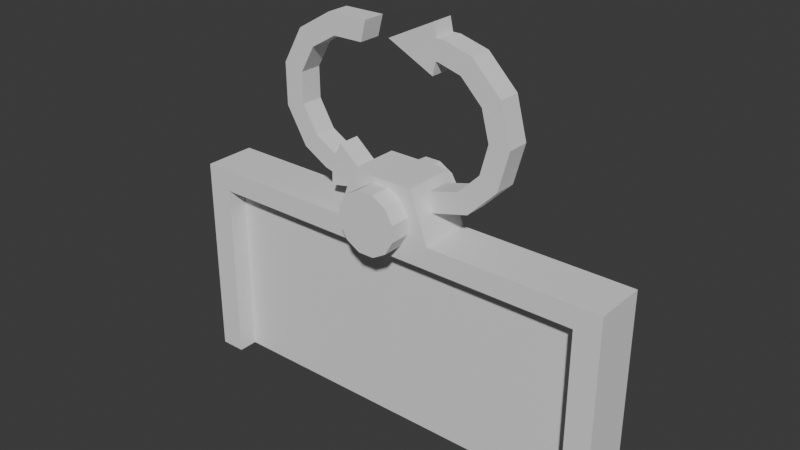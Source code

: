 # Source: Gates.blend  (saved by Blender 4.3.34; exported with 4.5.12 LTS)
import bpy
from mathutils import Matrix  # noqa: F401  (used for matrix-valued properties, if any)

bpy.ops.wm.read_factory_settings(use_empty=True)
scene = bpy.context.scene
scene.name = 'Scene'

# ---- collections
col_collection = bpy.data.collections.new('Collection'); scene.collection.children.link(col_collection)

# ---- world
world_world = bpy.data.worlds.new('World'); scene.world = world_world
world_world.use_nodes = True; world_world.node_tree.nodes.clear()
_N = world_world.node_tree.nodes; _L = world_world.node_tree.links
n0 = _N.new('ShaderNodeOutputWorld'); n0.name = 'World Output'; n0.location = (300, 300)
n1 = _N.new('ShaderNodeBackground'); n1.name = 'Background'; n1.location = (10, 300)
n1.inputs[0].default_value = (0.05088, 0.05088, 0.05088, 1.0)
_L.new(n1.outputs[0], n0.inputs[0])
n0.is_active_output = True
world_world.color = (0.05088, 0.05088, 0.05088)
world_world.use_sun_shadow = False
world_world.sun_shadow_jitter_overblur = 0.0

# ---- meshes
me_cube_003 = bpy.data.meshes.new('Cube.003')
me_cube_003.from_pydata([(0.0005231, -0.1068, -1.648), (0.0005231, -0.1068, 1.715), (0.0005231, 0.1068, -1.648), (0.0005231, 0.1068, 1.715), (3.56, -0.1068, -1.648), (3.56, -0.1068, 1.715), (3.56, 0.1068, -1.648), (3.56, 0.1068, 1.715)], [], [(0, 1, 3, 2), (2, 3, 7, 6), (6, 7, 5, 4), (4, 5, 1, 0), (2, 6, 4, 0), (7, 3, 1, 5)])
_uv = me_cube_003.uv_layers.new(name='UVMap')
_uv.uv.foreach_set('vector', [0.05997, 0.9723, 0.05997, 0.5, 0.08996, 0.5, 0.08996, 0.9723, 0.4723, 0.5, -4.263e-09, 0.5, 3.349e-08, 2.528e-15, 0.4723, 3.566e-08, 0.08996, 0.9723, 0.08996, 0.5, 0.1199, 0.5, 0.1199, 0.9723, 0.9447, 0.5, 0.4723, 0.5, 0.4723, 1.53e-08, 0.9447, 5.097e-08, 0.02999, 0.5, 0.02999, 1.0, -1.201e-09, 1.0, 3.655e-08, 0.5, 0.05997, 0.5, 0.05997, 1.0, 0.02999, 1.0, 0.02999, 0.5])
me_cube_003.update()
me_cube_005 = bpy.data.meshes.new('Cube.005')
me_cube_005.from_pydata([(0.0005231, -0.1068, -1.648), (0.0005231, -0.1068, 1.715), (0.0005231, 0.1068, -1.648), (0.0005231, 0.1068, 1.715), (3.56, -0.1068, -1.648), (3.56, -0.1068, 1.715), (3.56, 0.1068, -1.648), (3.56, 0.1068, 1.715)], [], [(0, 1, 3, 2), (2, 3, 7, 6), (6, 7, 5, 4), (4, 5, 1, 0), (2, 6, 4, 0), (7, 3, 1, 5)])
_uv = me_cube_005.uv_layers.new(name='UVMap')
_uv.uv.foreach_set('vector', [0.05997, 0.9723, 0.05997, 0.5, 0.08996, 0.5, 0.08996, 0.9723, 0.4723, 0.5, -4.263e-09, 0.5, 3.349e-08, 2.528e-15, 0.4723, 3.566e-08, 0.08996, 0.9723, 0.08996, 0.5, 0.1199, 0.5, 0.1199, 0.9723, 0.9447, 0.5, 0.4723, 0.5, 0.4723, 1.621e-08, 0.9447, 5.187e-08, 7.479e-09, 1.0, 7.721e-11, 0.5, 0.02999, 0.5, 0.02999, 1.0, 0.02999, 1.0, 0.02999, 0.5, 0.05997, 0.5, 0.05997, 1.0])
me_cube_005.update()
me_cube_006 = bpy.data.meshes.new('Cube.006')
me_cube_006.from_pydata([(-4.018, -0.4731, -2.373), (-4.018, -0.4731, 1.384), (-4.018, 0.4731, -2.373), (-4.018, 0.4731, 1.384), (4.018, -0.4731, -2.373), (4.018, -0.4731, 1.384), (4.018, 0.4731, -2.373), (4.018, 0.4731, 1.384), (3.56, 0.4731, -2.373), (-3.56, 0.4731, -2.373), (-3.56, 0.4731, 1.384), (3.56, 0.4731, 1.384), (-3.56, -0.4731, -2.373), (3.56, -0.4731, -2.373), (3.56, -0.4731, 1.384), (-3.56, -0.4731, 1.384), (-4.018, -0.4731, 0.9898), (-4.018, 0.4731, 0.9898), (4.018, 0.4731, 0.9898), (4.018, -0.4731, 0.9898), (3.56, -0.4731, 0.9898), (-3.56, -0.4731, 0.9898), (-3.56, 0.4731, 0.9898), (3.56, 0.4731, 0.9898), (-0.9109, 0.4731, 1.384), (1.764e-07, 0.4731, 1.384), (0.9109, 0.4731, 1.384), (0.9109, -0.4731, 1.384), (-6.582e-09, -0.4731, 1.384), (-0.9109, -0.4731, 1.384), (-0.9109, 0.4731, 0.9898), (1.764e-07, 0.4731, 0.9898), (0.9109, 0.4731, 0.9898), (0.9109, -0.4731, 0.9898), (-6.582e-09, -0.4731, 0.9898), (-0.9109, -0.4731, 0.9898), (-0.5779, 0.4731, 2.276), (1.446e-07, 0.4731, 2.276), (0.5779, 0.4731, 2.276), (0.5779, -0.4731, 2.276), (2.851e-08, -0.4731, 2.276), (-0.5779, -0.4731, 2.276)], [], [(16, 1, 3, 17), (23, 11, 7, 18), (18, 7, 5, 19), (21, 15, 1, 16), (8, 6, 4, 13), (10, 3, 1, 15), (7, 11, 14, 5), (24, 10, 15, 29), (2, 9, 12, 0), (19, 5, 14, 20), (35, 29, 15, 21), (17, 3, 10, 22), (32, 26, 11, 23), (2, 17, 22, 9), (21, 12, 9, 22), (4, 19, 20, 13), (12, 21, 16, 0), (6, 18, 19, 4), (8, 23, 18, 6), (0, 16, 17, 2), (33, 32, 23, 20), (13, 20, 23, 8), (21, 22, 30, 35), (35, 30, 31, 34), (34, 31, 32, 33), (22, 10, 24, 30), (30, 24, 25, 31), (31, 25, 26, 32), (20, 14, 27, 33), (33, 27, 28, 34), (34, 28, 29, 35), (11, 26, 27, 14), (25, 24, 36, 37), (24, 29, 41, 36), (38, 37, 40, 39), (37, 36, 41, 40), (27, 26, 38, 39), (28, 27, 39, 40), (26, 25, 37, 38), (29, 28, 40, 41)])
_uv = me_cube_006.uv_layers.new(name='UVMap')
_uv.uv.foreach_set('vector', [0.8648, 0.0362, 0.8648, 1.096e-08, 0.9518, 1.096e-08, 0.9518, 0.0362, 0.3816, 0.04216, 0.3454, 0.04216, 0.3454, -1.776e-08, 0.3816, -1.503e-08, 0.8648, 0.3816, 0.8648, 0.3454, 0.9518, 0.3454, 0.9518, 0.3816, 0.0362, 0.04216, 8.45e-08, 0.04216, 8.768e-08, 4.384e-08, 0.0362, 4.657e-08, 0.04216, 0.8259, 0.0, 0.8259, 0.0, 0.7389, 0.04216, 0.7389, 0.7778, 0.6968, 0.7778, 0.7389, 0.6908, 0.7389, 0.6908, 0.6968, 0.7778, 1.488e-08, 0.7778, 0.04216, 0.6908, 0.04216, 0.6908, 8.314e-09, 0.7778, 0.5331, 0.7778, 0.6968, 0.6908, 0.6968, 0.6908, 0.5331, 0.08431, 0.8259, 0.04216, 0.8259, 0.04216, 0.7389, 0.08431, 0.7389, 0.0362, 0.7389, 9.974e-09, 0.7389, 1.316e-08, 0.6968, 0.0362, 0.6968, 0.0362, 0.2058, 6.666e-08, 0.2058, 8.45e-08, 0.04216, 0.0362, 0.04216, 0.3816, 0.7389, 0.3454, 0.7389, 0.3454, 0.6968, 0.3816, 0.6968, 0.3816, 0.2058, 0.3454, 0.2058, 0.3454, 0.04216, 0.3816, 0.04216, 0.6908, 0.7389, 0.3816, 0.7389, 0.3816, 0.6968, 0.6908, 0.6968, 0.8648, 0.6546, 0.8648, 0.9638, 0.7778, 0.9638, 0.7778, 0.6546, 0.3454, 0.7389, 0.0362, 0.7389, 0.0362, 0.6968, 0.3454, 0.6968, 0.3454, 0.04216, 0.0362, 0.04216, 0.0362, 4.657e-08, 0.3454, 2.608e-08, 0.8648, 0.6908, 0.8648, 0.3816, 0.9518, 0.3816, 0.9518, 0.6908, 0.6908, 0.04216, 0.3816, 0.04216, 0.3816, -1.503e-08, 0.6908, 8.314e-09, 0.8648, 0.3454, 0.8648, 0.0362, 0.9518, 0.0362, 0.9518, 0.3454, 0.7778, 0.4909, 0.8648, 0.4909, 0.8648, 0.6546, 0.7778, 0.6546, 0.8648, 1.0, 0.8648, 0.6908, 0.9518, 0.6908, 0.9518, 1.0, 0.7778, -7.038e-09, 0.8648, 4.337e-08, 0.8648, 0.1636, 0.7778, 0.1636, 0.7778, 0.1636, 0.8648, 0.1636, 0.8648, 0.3273, 0.7778, 0.3273, 0.7778, 0.3273, 0.8648, 0.3273, 0.8648, 0.4909, 0.7778, 0.4909, 0.3816, 0.6968, 0.3454, 0.6968, 0.3454, 0.5331, 0.3816, 0.5331, 0.3816, 0.5331, 0.3454, 0.5331, 0.3454, 0.3695, 0.3816, 0.3695, 0.3816, 0.3695, 0.3454, 0.3695, 0.3454, 0.2058, 0.3816, 0.2058, 0.0362, 0.6968, 1.316e-08, 0.6968, 3.099e-08, 0.5331, 0.0362, 0.5331, 0.0362, 0.5331, 3.099e-08, 0.5331, 4.883e-08, 0.3695, 0.0362, 0.3695, 0.0362, 0.3695, 4.883e-08, 0.3695, 6.666e-08, 0.2058, 0.0362, 0.2058, 0.7778, 0.04216, 0.7778, 0.2058, 0.6908, 0.2058, 0.6908, 0.04216, 0.3454, 0.3695, 0.3454, 0.5331, 0.3454, 0.5331, 0.3454, 0.3695, 0.7778, 0.5331, 0.6908, 0.5331, 0.6908, 0.5331, 0.7778, 0.5331, 0.7778, 0.2058, 0.7778, 0.3695, 0.6908, 0.3695, 0.6908, 0.2058, 0.7778, 0.3695, 0.7778, 0.5331, 0.6908, 0.5331, 0.6908, 0.3695, 0.6908, 0.2058, 0.7778, 0.2058, 0.7778, 0.2058, 0.6908, 0.2058, 4.883e-08, 0.3695, 3.099e-08, 0.5331, 3.099e-08, 0.5331, 4.883e-08, 0.3695, 0.3454, 0.2058, 0.3454, 0.3695, 0.3454, 0.3695, 0.3454, 0.2058, 6.666e-08, 0.2058, 4.883e-08, 0.3695, 4.883e-08, 0.3695, 6.666e-08, 0.2058])
me_cube_006.update()
me_cylinder = bpy.data.meshes.new('Cylinder')
me_cylinder.from_pydata([(0.0, 0.5594, -0.8349), (0.0, 0.5594, 0.8349), (0.2797, 0.4844, -0.8349), (0.2797, 0.4844, 0.8349), (0.4844, 0.2797, -0.8349), (0.4844, 0.2797, 0.8349), (0.5594, 0.0, -0.8349), (0.5594, 0.0, 0.8349), (0.4844, -0.2797, -0.8349), (0.4844, -0.2797, 0.8349), (0.2797, -0.4844, -0.8349), (0.2797, -0.4844, 0.8349), (0.0, -0.5594, -0.8349), (0.0, -0.5594, 0.8349), (-0.2797, -0.4844, -0.8349), (-0.2797, -0.4844, 0.8349), (-0.4844, -0.2797, -0.8349), (-0.4844, -0.2797, 0.8349), (-0.5594, 0.0, -0.8349), (-0.5594, 0.0, 0.8349), (-0.4844, 0.2797, -0.8349), (-0.4844, 0.2797, 0.8349), (-0.2797, 0.4844, -0.8349), (-0.2797, 0.4844, 0.8349)], [], [(0, 1, 3, 2), (2, 3, 5, 4), (4, 5, 7, 6), (6, 7, 9, 8), (8, 9, 11, 10), (10, 11, 13, 12), (12, 13, 15, 14), (14, 15, 17, 16), (16, 17, 19, 18), (18, 19, 21, 20), (3, 1, 23, 21, 19, 17, 15, 13, 11, 9, 7, 5), (20, 21, 23, 22), (22, 23, 1, 0), (0, 2, 4, 6, 8, 10, 12, 14, 16, 18, 20, 22)])
_uv = me_cylinder.uv_layers.new(name='UVMap')
_uv.uv.foreach_set('vector', [1.0, 0.5, 1.0, 1.0, 0.9167, 1.0, 0.9167, 0.5, 0.9167, 0.5, 0.9167, 1.0, 0.8333, 1.0, 0.8333, 0.5, 0.8333, 0.5, 0.8333, 1.0, 0.75, 1.0, 0.75, 0.5, 0.75, 0.5, 0.75, 1.0, 0.6667, 1.0, 0.6667, 0.5, 0.6667, 0.5, 0.6667, 1.0, 0.5833, 1.0, 0.5833, 0.5, 0.5833, 0.5, 0.5833, 1.0, 0.5, 1.0, 0.5, 0.5, 0.5, 0.5, 0.5, 1.0, 0.4167, 1.0, 0.4167, 0.5, 0.4167, 0.5, 0.4167, 1.0, 0.3333, 1.0, 0.3333, 0.5, 0.3333, 0.5, 0.3333, 1.0, 0.25, 1.0, 0.25, 0.5, 0.25, 0.5, 0.25, 1.0, 0.1667, 1.0, 0.1667, 0.5, 0.37, 0.4578, 0.25, 0.49, 0.13, 0.4578, 0.04215, 0.37, 0.01, 0.25, 0.04215, 0.13, 0.13, 0.04215, 0.25, 0.01, 0.37, 0.04215, 0.4578, 0.13, 0.49, 0.25, 0.4578, 0.37, 0.1667, 0.5, 0.1667, 1.0, 0.08333, 1.0, 0.08333, 0.5, 0.08333, 0.5, 0.08333, 1.0, 7.451e-08, 1.0, 7.451e-08, 0.5, 0.75, 0.49, 0.87, 0.4578, 0.9578, 0.37, 0.99, 0.25, 0.9578, 0.13, 0.87, 0.04215, 0.75, 0.01, 0.63, 0.04215, 0.5422, 0.13, 0.51, 0.25, 0.5422, 0.37, 0.63, 0.4578])
me_cylinder.update()
me_cylinder_001 = bpy.data.meshes.new('Cylinder.001')
me_cylinder_001.from_pydata([(0.03418, 0.6443, -0.09404), (0.03418, 0.6443, 0.09404), (0.335, 0.5802, -0.09404), (0.335, 0.5802, 0.09404), (0.5802, 0.335, -0.09404), (0.5802, 0.335, 0.09404), (0.67, 1.7e-07, -0.09404), (0.67, 3.068e-07, 0.09404), (0.5802, -0.335, -0.09404), (0.5802, -0.335, 0.09404), (0.335, -0.5802, -0.09404), (0.335, -0.5802, 0.09404), (3.331e-16, -0.67, -0.09404), (-1.11e-16, -0.67, 0.09404), (0.03418, 0.4807, 0.09404), (0.2473, 0.4284, 0.09404), (0.2473, -0.4284, 0.09404), (0.4946, 2.802e-07, 0.09404), (0.4284, -0.2473, 0.09404), (0.4284, 0.2473, 0.09404), (-2.435e-09, -0.4946, 0.09404), (0.03418, 0.4807, -0.09404), (0.4284, 0.2473, -0.09404), (0.2473, 0.4284, -0.09404), (-2.435e-09, -0.4946, -0.09404), (0.2473, -0.4284, -0.09404), (0.4284, -0.2473, -0.09404), (0.4946, 1.966e-07, -0.09404), (0.1002, 0.6443, -0.09404), (0.1002, 0.6443, 0.09404), (0.05637, 0.4807, 0.09404), (0.05637, 0.4807, -0.09404), (0.009828, 0.753, -0.09404), (0.009828, 0.753, 0.09404), (0.009828, 0.3719, 0.09404), (0.009828, 0.3719, -0.09404), (-0.3804, 0.5625, -0.09404), (-0.3804, 0.5625, 0.09404)], [], [(28, 29, 3, 2), (2, 3, 5, 4), (4, 5, 7, 6), (6, 7, 9, 8), (8, 9, 11, 10), (10, 11, 13, 12), (13, 11, 9, 18, 16, 20), (31, 30, 14, 21), (22, 19, 15, 23), (17, 19, 22, 27), (18, 17, 27, 26), (16, 18, 26, 25), (20, 16, 25, 24), (21, 14, 34, 35), (28, 31, 21, 0), (5, 3, 15, 19), (29, 1, 14, 30), (6, 27, 22, 4), (2, 4, 22, 23), (6, 8, 26, 27), (8, 10, 25, 26), (10, 12, 24, 25), (12, 13, 20, 24), (5, 19, 17, 7), (9, 7, 17, 18), (3, 29, 30, 15), (2, 23, 31, 28), (23, 15, 30, 31), (0, 1, 29, 28), (32, 35, 36), (0, 21, 35, 32), (14, 1, 33, 34), (1, 0, 32, 33), (33, 32, 36, 37), (35, 34, 37, 36), (34, 33, 37)])
_uv = me_cylinder_001.uv_layers.new(name='UVMap')
_uv.uv.foreach_set('vector', [0.9583, 0.5, 0.9583, 1.0, 0.9167, 1.0, 0.9167, 0.5, 0.9167, 0.5, 0.9167, 1.0, 0.8333, 1.0, 0.8333, 0.5, 0.8333, 0.5, 0.8333, 1.0, 0.75, 1.0, 0.75, 0.5, 0.75, 0.5, 0.75, 1.0, 0.6667, 1.0, 0.6667, 0.5, 0.6667, 0.5, 0.6667, 1.0, 0.5833, 1.0, 0.5833, 0.5, 0.5833, 0.5, 0.5833, 1.0, 0.5, 1.0, 0.5, 0.5, 0.25, 0.01, 0.37, 0.04215, 0.4578, 0.13, 0.4034, 0.1614, 0.3386, 0.09656, 0.25, 0.07282, 0.9583, 0.5306, 0.9583, 0.9694, 1.0, 0.9694, 1.0, 0.5306, 0.8333, 0.5306, 0.8333, 0.9694, 0.9167, 0.9694, 0.9167, 0.5306, 0.75, 0.9694, 0.8333, 0.9694, 0.8333, 0.5306, 0.75, 0.5306, 0.6667, 0.9694, 0.75, 0.9694, 0.75, 0.5306, 0.6667, 0.5306, 0.5833, 0.9694, 0.6667, 0.9694, 0.6667, 0.5306, 0.5833, 0.5306, 0.5, 0.9694, 0.5833, 0.9694, 0.5833, 0.5306, 0.5, 0.5306, 1.0, 0.5306, 1.0, 0.9694, 1.0, 0.9694, 1.0, 0.5306, 0.9583, 0.5, 0.9583, 0.5306, 1.0, 0.5306, 1.0, 0.5, 0.8333, 1.0, 0.9167, 1.0, 0.9167, 0.9694, 0.8333, 0.9694, 0.9583, 1.0, 1.0, 1.0, 1.0, 0.9694, 0.9583, 0.9694, 0.75, 0.5, 0.75, 0.5306, 0.8333, 0.5306, 0.8333, 0.5, 0.9167, 0.5, 0.8333, 0.5, 0.8333, 0.5306, 0.9167, 0.5306, 0.75, 0.5, 0.6667, 0.5, 0.6667, 0.5306, 0.75, 0.5306, 0.6667, 0.5, 0.5833, 0.5, 0.5833, 0.5306, 0.6667, 0.5306, 0.5833, 0.5, 0.5, 0.5, 0.5, 0.5306, 0.5833, 0.5306, 0.5, 0.5, 0.25, 0.01, 0.5, 0.9694, 0.5, 0.5306, 0.8333, 1.0, 0.8333, 0.9694, 0.75, 0.9694, 0.75, 1.0, 0.4578, 0.13, 0.75, 1.0, 0.75, 0.9694, 0.4034, 0.1614, 0.9167, 1.0, 0.9583, 1.0, 0.9583, 0.9694, 0.9167, 0.9694, 0.9167, 0.5, 0.9167, 0.5306, 0.9583, 0.5306, 0.9583, 0.5, 0.9167, 0.5306, 0.9167, 0.9694, 0.9583, 0.9694, 0.9583, 0.5306, 1.0, 0.5, 1.0, 1.0, 0.9583, 1.0, 0.9583, 0.5, 1.0, 0.5, 1.0, 0.5306, 1.0, 0.5, 1.0, 0.5, 1.0, 0.5306, 1.0, 0.5306, 1.0, 0.5, 1.0, 0.9694, 1.0, 1.0, 1.0, 1.0, 1.0, 0.9694, 1.0, 1.0, 1.0, 0.5, 1.0, 0.5, 1.0, 1.0, 1.0, 1.0, 1.0, 0.5, 1.0, 0.5, 1.0, 1.0, 1.0, 0.5306, 1.0, 0.9694, 1.0, 0.9694, 1.0, 0.5306, 1.0, 0.9694, 1.0, 1.0, 1.0, 0.9694])
me_cylinder_001.update()
me_cylinder_003 = bpy.data.meshes.new('Cylinder.003')
me_cylinder_003.from_pydata([(0.03418, 0.6443, -0.09404), (0.03418, 0.6443, 0.09404), (0.335, 0.5802, -0.09404), (0.335, 0.5802, 0.09404), (0.5802, 0.335, -0.09404), (0.5802, 0.335, 0.09404), (0.67, 1.7e-07, -0.09404), (0.67, 3.068e-07, 0.09404), (0.5802, -0.335, -0.09404), (0.5802, -0.335, 0.09404), (0.335, -0.5802, -0.09404), (0.335, -0.5802, 0.09404), (3.331e-16, -0.67, -0.09404), (-1.11e-16, -0.67, 0.09404), (0.03418, 0.4807, 0.09404), (0.2473, 0.4284, 0.09404), (0.2473, -0.4284, 0.09404), (0.4946, 2.802e-07, 0.09404), (0.4284, -0.2473, 0.09404), (0.4284, 0.2473, 0.09404), (-2.435e-09, -0.4946, 0.09404), (0.03418, 0.4807, -0.09404), (0.4284, 0.2473, -0.09404), (0.2473, 0.4284, -0.09404), (-2.435e-09, -0.4946, -0.09404), (0.2473, -0.4284, -0.09404), (0.4284, -0.2473, -0.09404), (0.4946, 1.966e-07, -0.09404), (0.1002, 0.6443, -0.09404), (0.1002, 0.6443, 0.09404), (0.05637, 0.4807, 0.09404), (0.05637, 0.4807, -0.09404), (0.009828, 0.753, -0.09404), (0.009828, 0.753, 0.09404), (0.009828, 0.3719, 0.09404), (0.009828, 0.3719, -0.09404), (-0.3804, 0.5625, -0.09404), (-0.3804, 0.5625, 0.09404)], [], [(28, 29, 3, 2), (2, 3, 5, 4), (4, 5, 7, 6), (6, 7, 9, 8), (8, 9, 11, 10), (10, 11, 13, 12), (13, 11, 9, 18, 16, 20), (31, 30, 14, 21), (22, 19, 15, 23), (17, 19, 22, 27), (18, 17, 27, 26), (16, 18, 26, 25), (20, 16, 25, 24), (21, 14, 34, 35), (28, 31, 21, 0), (5, 3, 15, 19), (29, 1, 14, 30), (6, 27, 22, 4), (2, 4, 22, 23), (6, 8, 26, 27), (8, 10, 25, 26), (10, 12, 24, 25), (12, 13, 20, 24), (5, 19, 17, 7), (9, 7, 17, 18), (3, 29, 30, 15), (2, 23, 31, 28), (23, 15, 30, 31), (0, 1, 29, 28), (32, 35, 36), (0, 21, 35, 32), (14, 1, 33, 34), (1, 0, 32, 33), (33, 32, 36, 37), (35, 34, 37, 36), (34, 33, 37)])
_uv = me_cylinder_003.uv_layers.new(name='UVMap')
_uv.uv.foreach_set('vector', [0.9583, 0.5, 0.9583, 1.0, 0.9167, 1.0, 0.9167, 0.5, 0.9167, 0.5, 0.9167, 1.0, 0.8333, 1.0, 0.8333, 0.5, 0.8333, 0.5, 0.8333, 1.0, 0.75, 1.0, 0.75, 0.5, 0.75, 0.5, 0.75, 1.0, 0.6667, 1.0, 0.6667, 0.5, 0.6667, 0.5, 0.6667, 1.0, 0.5833, 1.0, 0.5833, 0.5, 0.5833, 0.5, 0.5833, 1.0, 0.5, 1.0, 0.5, 0.5, 0.25, 0.01, 0.37, 0.04215, 0.4578, 0.13, 0.4034, 0.1614, 0.3386, 0.09656, 0.25, 0.07282, 0.9583, 0.5306, 0.9583, 0.9694, 1.0, 0.9694, 1.0, 0.5306, 0.8333, 0.5306, 0.8333, 0.9694, 0.9167, 0.9694, 0.9167, 0.5306, 0.75, 0.9694, 0.8333, 0.9694, 0.8333, 0.5306, 0.75, 0.5306, 0.6667, 0.9694, 0.75, 0.9694, 0.75, 0.5306, 0.6667, 0.5306, 0.5833, 0.9694, 0.6667, 0.9694, 0.6667, 0.5306, 0.5833, 0.5306, 0.5, 0.9694, 0.5833, 0.9694, 0.5833, 0.5306, 0.5, 0.5306, 1.0, 0.5306, 1.0, 0.9694, 1.0, 0.9694, 1.0, 0.5306, 0.9583, 0.5, 0.9583, 0.5306, 1.0, 0.5306, 1.0, 0.5, 0.8333, 1.0, 0.9167, 1.0, 0.9167, 0.9694, 0.8333, 0.9694, 0.9583, 1.0, 1.0, 1.0, 1.0, 0.9694, 0.9583, 0.9694, 0.75, 0.5, 0.75, 0.5306, 0.8333, 0.5306, 0.8333, 0.5, 0.9167, 0.5, 0.8333, 0.5, 0.8333, 0.5306, 0.9167, 0.5306, 0.75, 0.5, 0.6667, 0.5, 0.6667, 0.5306, 0.75, 0.5306, 0.6667, 0.5, 0.5833, 0.5, 0.5833, 0.5306, 0.6667, 0.5306, 0.5833, 0.5, 0.5, 0.5, 0.5, 0.5306, 0.5833, 0.5306, 0.5, 0.5, 0.25, 0.01, 0.5, 0.9694, 0.5, 0.5306, 0.8333, 1.0, 0.8333, 0.9694, 0.75, 0.9694, 0.75, 1.0, 0.4578, 0.13, 0.75, 1.0, 0.75, 0.9694, 0.4034, 0.1614, 0.9167, 1.0, 0.9583, 1.0, 0.9583, 0.9694, 0.9167, 0.9694, 0.9167, 0.5, 0.9167, 0.5306, 0.9583, 0.5306, 0.9583, 0.5, 0.9167, 0.5306, 0.9167, 0.9694, 0.9583, 0.9694, 0.9583, 0.5306, 1.0, 0.5, 1.0, 1.0, 0.9583, 1.0, 0.9583, 0.5, 1.0, 0.5, 1.0, 0.5306, 1.0, 0.5, 1.0, 0.5, 1.0, 0.5306, 1.0, 0.5306, 1.0, 0.5, 1.0, 0.9694, 1.0, 1.0, 1.0, 1.0, 1.0, 0.9694, 1.0, 1.0, 1.0, 0.5, 1.0, 0.5, 1.0, 1.0, 1.0, 1.0, 1.0, 0.5, 1.0, 0.5, 1.0, 1.0, 1.0, 0.5306, 1.0, 0.9694, 1.0, 0.9694, 1.0, 0.5306, 1.0, 0.9694, 1.0, 1.0, 1.0, 0.9694])
me_cylinder_003.update()

# ---- objects
ob_leftgatedoor = bpy.data.objects.new('LeftGateDoor', me_cube_003)
ob_rightgatedoor = bpy.data.objects.new('RightGateDoor', me_cube_005)
ob_gateframe = bpy.data.objects.new('GateFrame', me_cube_006)
ob_cylinder = bpy.data.objects.new('Cylinder', me_cylinder)
ob_cylinder_001 = bpy.data.objects.new('Cylinder.001', me_cylinder_001)
ob_cylinder_002 = bpy.data.objects.new('Cylinder.002', me_cylinder_003)

# ---- transforms, parenting, visibility, modifiers, constraints
ob_leftgatedoor.location = (-3.545, 0.0, 1.608)
ob_rightgatedoor.location = (3.576, 5.402e-07, 1.608)
ob_rightgatedoor.rotation_euler = (0.0, -0.0, -3.142)
ob_gateframe.location = (0.0153, 0.01006, 2.333)
ob_cylinder.location = (0.01494, -2.524e-08, 3.966)
ob_cylinder.rotation_euler = (1.571, 0.7854, 0.0)
ob_cylinder_001.location = (0.7265, 0.06005, 5.553)
ob_cylinder_001.rotation_euler = (1.571, -2.22e-16, -2.22e-16)
ob_cylinder_001.scale = (2.136, 2.136, 2.136)
ob_cylinder_002.location = (-0.8991, 0.06005, 5.553)
ob_cylinder_002.rotation_euler = (1.571, -2.891, 3.442e-08)
ob_cylinder_002.scale = (2.136, 2.136, 2.136)

# ---- collection membership
col_collection.objects.link(ob_leftgatedoor)
col_collection.objects.link(ob_rightgatedoor)
col_collection.objects.link(ob_gateframe)
col_collection.objects.link(ob_cylinder)
col_collection.objects.link(ob_cylinder_001)
col_collection.objects.link(ob_cylinder_002)

# ---- scene / render settings (as saved in the file)
scene.frame_start = 1; scene.frame_end = 250; scene.frame_set(1)
scene.render.engine = 'BLENDER_EEVEE_NEXT'
scene.cycles.sampling_pattern = 'TABULATED_SOBOL'
scene.eevee.ray_tracing_options.trace_max_roughness = 0.0
bpy.context.view_layer.update()

# ---- added for rendering (the .blend has no active camera and no usable light): camera, sun
cam_auto = bpy.data.cameras.new('AutoCamera')
cam_auto.lens = 50.0
cam_auto.sensor_width = 36.0
cam_auto.clip_end = 1000.0
ob_auto_camera = bpy.data.objects.new('AutoCamera', cam_auto)
scene.collection.objects.link(ob_auto_camera)
ob_auto_camera.location = (10.2006, -12.2223, 11.7755)
ob_auto_camera.rotation_euler = (1.09748, -7.21219e-08, 0.694738)
scene.camera = ob_auto_camera
light_auto_sun = bpy.data.lights.new('AutoSun', 'SUN')
light_auto_sun.energy = 3.0
light_auto_sun.angle = 0.0523599
ob_auto_sun = bpy.data.objects.new('AutoSun', light_auto_sun)
scene.collection.objects.link(ob_auto_sun)
ob_auto_sun.rotation_euler = (0.872665, 0.174533, 0.523599)
bpy.context.view_layer.update()
